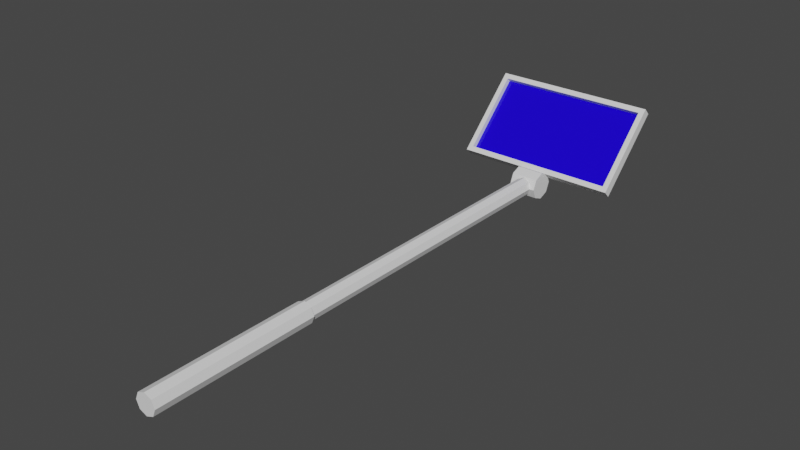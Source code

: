# Source: Blender_Selfie_Stick.blend  (saved by Blender 2.91.10; exported with 4.5.12 LTS)
import bpy
from mathutils import Matrix  # noqa: F401  (used for matrix-valued properties, if any)

bpy.ops.wm.read_factory_settings(use_empty=True)
scene = bpy.context.scene
scene.name = 'Scene'

# ---- collections
col_collection = bpy.data.collections.new('Collection'); scene.collection.children.link(col_collection)

# ---- materials (node trees are filled in below, after node groups)
mat_material_004 = bpy.data.materials.new('Material.004')
mat_material_004.use_transparent_shadow = False
mat_material_003 = bpy.data.materials.new('Material.003')
mat_material_003.use_transparent_shadow = False
mat_material_001 = bpy.data.materials.new('Material.001')
mat_material_001.use_transparent_shadow = False

# ---- material node trees
mat_material_004.use_nodes = True; mat_material_004.node_tree.nodes.clear()
_N = mat_material_004.node_tree.nodes; _L = mat_material_004.node_tree.links
n0 = _N.new('ShaderNodeBsdfPrincipled'); n0.name = 'Principled BSDF'; n0.location = (10, 300)
n0.distribution = 'GGX'
n0.subsurface_method = 'BURLEY'
n0.inputs[0].default_value = (0.0113, 0.0, 0.8, 1.0)
n0.inputs[2].default_value = 0.0
n0.inputs[3].default_value = 1.45
n0.inputs[27].default_value = (0.0, 0.0, 0.0, 1.0)
n0.inputs[28].default_value = 1.0
n1 = _N.new('ShaderNodeOutputMaterial'); n1.name = 'Material Output'; n1.location = (300, 300)
_L.new(n0.outputs[0], n1.inputs[0])
n1.is_active_output = True
mat_material_003.use_nodes = True; mat_material_003.node_tree.nodes.clear()
_N = mat_material_003.node_tree.nodes; _L = mat_material_003.node_tree.links
n0 = _N.new('ShaderNodeBsdfPrincipled'); n0.name = 'Principled BSDF'; n0.location = (10, 300)
n0.distribution = 'GGX'
n0.subsurface_method = 'BURLEY'
n0.inputs[0].default_value = (0.07886, 0.03419, 0.002928, 1.0)
n0.inputs[3].default_value = 1.45
n0.inputs[27].default_value = (0.0, 0.0, 0.0, 1.0)
n0.inputs[28].default_value = 1.0
n1 = _N.new('ShaderNodeOutputMaterial'); n1.name = 'Material Output'; n1.location = (300, 300)
_L.new(n0.outputs[0], n1.inputs[0])
n1.is_active_output = True
mat_material_001.use_nodes = True; mat_material_001.node_tree.nodes.clear()
_N = mat_material_001.node_tree.nodes; _L = mat_material_001.node_tree.links
n0 = _N.new('ShaderNodeBsdfPrincipled'); n0.name = 'Principled BSDF'; n0.location = (10, 300)
n0.distribution = 'GGX'
n0.subsurface_method = 'BURLEY'
n0.inputs[0].default_value = (0.08353, 0.08353, 0.08353, 1.0)
n0.inputs[2].default_value = 0.0
n0.inputs[3].default_value = 1.45
n0.inputs[27].default_value = (0.0, 0.0, 0.0, 1.0)
n0.inputs[28].default_value = 1.0
n1 = _N.new('ShaderNodeOutputMaterial'); n1.name = 'Material Output'; n1.location = (300, 300)
_L.new(n0.outputs[0], n1.inputs[0])
n1.is_active_output = True

# ---- world
world_world = bpy.data.worlds.new('World'); scene.world = world_world
world_world.use_nodes = True; world_world.node_tree.nodes.clear()
_N = world_world.node_tree.nodes; _L = world_world.node_tree.links
n0 = _N.new('ShaderNodeOutputWorld'); n0.name = 'World Output'; n0.location = (300, 300)
n1 = _N.new('ShaderNodeBackground'); n1.name = 'Background'; n1.location = (10, 300)
n1.inputs[0].default_value = (0.05088, 0.05088, 0.05088, 1.0)
_L.new(n1.outputs[0], n0.inputs[0])
n0.is_active_output = True
world_world.color = (0.05088, 0.05088, 0.05088)
world_world.use_sun_shadow = False
world_world.sun_shadow_jitter_overblur = 0.0

# ---- meshes
me_cylinder_001 = bpy.data.meshes.new('Cylinder.001')
me_cylinder_001.from_pydata([(-0.02217, 0.672, -1.956e-08), (0.02217, 0.672, -2.235e-08), (-0.02217, 0.6655, -0.01568), (0.02217, 0.6655, -0.01568), (-0.02217, 0.6498, -0.02217), (0.02217, 0.6498, -0.02217), (-0.02217, 0.6341, -0.01568), (0.02217, 0.6341, -0.01568), (-0.02217, 0.6276, -1.676e-08), (0.02217, 0.6276, -1.956e-08), (-0.02217, 0.6341, 0.01568), (0.02217, 0.6341, 0.01568), (-0.02217, 0.6498, 0.02217), (0.02217, 0.6498, 0.02217), (-0.02217, 0.6655, 0.01568), (0.02217, 0.6655, 0.01568), (-0.01018, -0.13, -0.01018), (-1.007e-08, 0.6498, -0.01439), (0.01018, -0.13, -0.01018), (0.01018, 0.6498, -0.01018), (5.617e-09, -0.13, 0.01439), (-0.01439, -0.13, 5.588e-09), (-0.01439, 0.6498, 5.588e-09), (-0.01018, -0.13, 0.01018), (-0.01018, 0.6498, 0.01018), (1.479e-09, 0.6498, 0.01439), (0.01018, -0.13, 0.01018), (0.01018, 0.6498, 0.01018), (0.01439, -0.13, -5.588e-09), (0.01439, 0.6498, -5.588e-09), (-5.934e-09, -0.13, -0.01439), (-0.01018, 0.6498, -0.01018), (-0.01439, 0.13, 5.588e-09), (-0.01439, 0.3899, 5.588e-09), (0.01018, 0.3899, -0.01018), (0.01018, 0.13, -0.01018), (0.01439, 0.3899, -5.588e-09), (0.01439, 0.13, -5.588e-09), (-0.01018, 0.3899, 0.01018), (-0.01018, 0.13, 0.01018), (0.01018, 0.3899, 0.01018), (0.01018, 0.13, 0.01018), (-0.01018, 0.3899, -0.01018), (-0.01018, 0.13, -0.01018), (-8.692e-09, 0.3899, -0.01439), (-7.313e-09, 0.13, -0.01439), (2.858e-09, 0.3899, 0.01439), (4.237e-09, 0.13, 0.01439), (-0.01674, -0.13, 6.985e-09), (-0.01184, -0.13, -0.01184), (0.01184, 0.13, -0.01184), (0.01184, -0.13, -0.01184), (0.01674, -0.13, -6.985e-09), (0.01674, 0.13, -6.985e-09), (-0.01184, -0.13, 0.01184), (-0.01184, 0.13, 0.01184), (0.01184, 0.13, 0.01184), (0.01184, -0.13, 0.01184), (-0.01184, 0.13, -0.01184), (-6.826e-09, -0.13, -0.01674), (-8.431e-09, 0.13, -0.01674), (6.61e-09, -0.13, 0.01674), (5.006e-09, 0.13, 0.01674), (-0.01674, 0.13, 6.985e-09), (-0.1247, 0.664, 0.02479), (-0.1247, 0.7578, 0.1187), (-0.1333, 0.6685, 0.008083), (-0.1333, 0.7745, 0.1141), (0.1247, 0.664, 0.02479), (0.1247, 0.7578, 0.1187), (0.1333, 0.6685, 0.008083), (0.1333, 0.7745, 0.1141), (-0.1333, 0.6579, 0.01869), (-0.1333, 0.7639, 0.1248), (0.1333, 0.7639, 0.1248), (0.1333, 0.6579, 0.01869), (-0.1247, 0.6702, 0.01853), (-0.1247, 0.7641, 0.1124), (0.1247, 0.7641, 0.1124), (0.1247, 0.6702, 0.01853)], [], [(0, 1, 3, 2), (2, 3, 5, 4), (4, 5, 7, 6), (6, 7, 9, 8), (8, 9, 11, 10), (10, 11, 13, 12), (3, 1, 15, 13, 11, 9, 7, 5), (12, 13, 15, 14), (14, 15, 1, 0), (0, 2, 4, 6, 8, 10, 12, 14), (33, 22, 31, 42), (42, 31, 17, 44), (44, 17, 19, 34), (34, 19, 29, 36), (40, 27, 25, 46), (46, 25, 24, 38), (33, 38, 24, 22), (40, 36, 29, 27), (17, 31, 22, 24, 25, 27, 29, 19), (16, 30, 18, 28, 26, 20, 23, 21), (28, 18, 51, 52), (41, 37, 36, 40), (35, 37, 53, 50), (32, 39, 38, 33), (37, 41, 56, 53), (47, 46, 38, 39), (30, 16, 49, 59), (41, 40, 46, 47), (32, 43, 58, 63), (35, 34, 36, 37), (41, 47, 62, 56), (45, 44, 34, 35), (23, 20, 61, 54), (43, 42, 44, 45), (43, 45, 60, 58), (32, 33, 42, 43), (57, 52, 53, 56), (48, 54, 55, 63), (61, 62, 55, 54), (57, 56, 62, 61), (51, 50, 53, 52), (59, 60, 50, 51), (49, 58, 60, 59), (48, 63, 58, 49), (39, 32, 63, 55), (18, 30, 59, 51), (45, 35, 50, 60), (26, 28, 52, 57), (20, 26, 57, 61), (21, 23, 54, 48), (47, 39, 55, 62), (16, 21, 48, 49), (72, 73, 67, 66), (66, 67, 71, 70), (70, 71, 74, 75), (64, 68, 79, 76), (66, 70, 75, 72), (71, 67, 73, 74), (64, 65, 73, 72), (69, 68, 75, 74), (68, 64, 72, 75), (65, 69, 74, 73), (65, 64, 76, 77), (69, 65, 77, 78), (68, 69, 78, 79)])
_uv = me_cylinder_001.uv_layers.new(name='UVMap')
_uv.uv.foreach_set('vector', [1.0, 0.5, 1.0, 1.0, 0.875, 1.0, 0.875, 0.5, 0.875, 0.5, 0.875, 1.0, 0.75, 1.0, 0.75, 0.5, 0.75, 0.5, 0.75, 1.0, 0.625, 1.0, 0.625, 0.5, 0.625, 0.5, 0.625, 1.0, 0.5, 1.0, 0.5, 0.5, 0.5, 0.5, 0.5, 1.0, 0.375, 1.0, 0.375, 0.5, 0.375, 0.5, 0.375, 1.0, 0.25, 1.0, 0.25, 0.5, 0.4197, 0.4197, 0.25, 0.49, 0.08029, 0.4197, 0.01, 0.25, 0.08029, 0.08029, 0.25, 0.01, 0.4197, 0.08029, 0.49, 0.25, 0.25, 0.5, 0.25, 1.0, 0.125, 1.0, 0.125, 0.5, 0.125, 0.5, 0.125, 1.0, 0.0, 1.0, 0.0, 0.5, 0.75, 0.49, 0.9197, 0.4197, 0.99, 0.25, 0.9197, 0.08029, 0.75, 0.01, 0.5803, 0.08029, 0.51, 0.25, 0.5803, 0.4197, 1.0, 0.8333, 1.0, 1.0, 0.875, 1.0, 0.875, 0.8333, 0.875, 0.8333, 0.875, 1.0, 0.75, 1.0, 0.75, 0.8333, 0.75, 0.8333, 0.75, 1.0, 0.625, 1.0, 0.625, 0.8333, 0.625, 0.8333, 0.625, 1.0, 0.5, 1.0, 0.5, 0.8333, 0.375, 0.8333, 0.375, 1.0, 0.25, 1.0, 0.25, 0.8333, 0.25, 0.8333, 0.25, 1.0, 0.125, 1.0, 0.125, 0.8333, 1.0, 0.8333, 0.875, 0.8333, 0.875, 1.0, 1.0, 1.0, 0.625, 0.8333, 0.5, 0.8333, 0.5, 1.0, 0.625, 1.0, 0.75, 1.0, 0.875, 1.0, 1.0, 1.0, 0.875, 1.0, 0.25, 1.0, 0.375, 1.0, 0.5, 1.0, 0.625, 1.0, 0.875, 0.5, 0.75, 0.5, 0.625, 0.5, 0.5, 0.5, 0.625, 0.5, 0.25, 0.5, 0.125, 0.5, 1.0, 0.5, 0.5, 0.5, 0.625, 0.5, 0.625, 0.5, 0.5, 0.5, 0.625, 0.6667, 0.5, 0.6667, 0.5, 0.8333, 0.625, 0.8333, 0.625, 0.6667, 0.5, 0.6667, 0.5, 0.6667, 0.625, 0.6667, 1.0, 0.6667, 0.875, 0.6667, 0.875, 0.8333, 1.0, 0.8333, 0.5, 0.6667, 0.625, 0.6667, 0.625, 0.6667, 0.5, 0.6667, 0.25, 0.6667, 0.25, 0.8333, 0.125, 0.8333, 0.125, 0.6667, 0.75, 0.5, 0.875, 0.5, 0.875, 0.5, 0.75, 0.5, 0.375, 0.6667, 0.375, 0.8333, 0.25, 0.8333, 0.25, 0.6667, 1.0, 0.6667, 0.875, 0.6667, 0.875, 0.6667, 1.0, 0.6667, 0.625, 0.6667, 0.625, 0.8333, 0.5, 0.8333, 0.5, 0.6667, 0.375, 0.6667, 0.25, 0.6667, 0.25, 0.6667, 0.375, 0.6667, 0.75, 0.6667, 0.75, 0.8333, 0.625, 0.8333, 0.625, 0.6667, 0.125, 0.5, 0.25, 0.5, 0.25, 0.5, 0.125, 0.5, 0.875, 0.6667, 0.875, 0.8333, 0.75, 0.8333, 0.75, 0.6667, 0.875, 0.6667, 0.75, 0.6667, 0.75, 0.6667, 0.875, 0.6667, 1.0, 0.6667, 1.0, 0.8333, 0.875, 0.8333, 0.875, 0.6667, 0.625, 0.5, 0.5, 0.5, 0.5, 0.6667, 0.625, 0.6667, 1.0, 0.5, 0.875, 0.5, 0.875, 0.6667, 1.0, 0.6667, 0.25, 0.5, 0.25, 0.6667, 0.125, 0.6667, 0.125, 0.5, 0.375, 0.5, 0.375, 0.6667, 0.25, 0.6667, 0.25, 0.5, 0.625, 0.5, 0.625, 0.6667, 0.5, 0.6667, 0.5, 0.5, 0.75, 0.5, 0.75, 0.6667, 0.625, 0.6667, 0.625, 0.5, 0.875, 0.5, 0.875, 0.6667, 0.75, 0.6667, 0.75, 0.5, 1.0, 0.5, 1.0, 0.6667, 0.875, 0.6667, 0.875, 0.5, 0.875, 0.6667, 1.0, 0.6667, 1.0, 0.6667, 0.875, 0.6667, 0.625, 0.5, 0.75, 0.5, 0.75, 0.5, 0.625, 0.5, 0.75, 0.6667, 0.625, 0.6667, 0.625, 0.6667, 0.75, 0.6667, 0.625, 0.5, 0.5, 0.5, 0.5, 0.5, 0.625, 0.5, 0.25, 0.5, 0.625, 0.5, 0.625, 0.5, 0.25, 0.5, 1.0, 0.5, 0.125, 0.5, 0.125, 0.5, 1.0, 0.5, 0.25, 0.6667, 0.125, 0.6667, 0.125, 0.6667, 0.25, 0.6667, 0.875, 0.5, 1.0, 0.5, 1.0, 0.5, 0.875, 0.5, 0.375, 0.0, 0.625, 0.0, 0.625, 0.25, 0.375, 0.25, 0.375, 0.25, 0.625, 0.25, 0.625, 0.5, 0.375, 0.5, 0.375, 0.5, 0.625, 0.5, 0.625, 0.75, 0.375, 0.75, 0.3894, 0.9919, 0.3894, 0.7581, 0.3894, 0.7581, 0.3894, 0.9919, 0.125, 0.5, 0.375, 0.5, 0.375, 0.75, 0.125, 0.75, 0.625, 0.5, 0.875, 0.5, 0.875, 0.75, 0.625, 0.75, 0.3894, 0.9919, 0.6106, 0.9919, 0.625, 1.0, 0.375, 1.0, 0.6106, 0.7581, 0.3894, 0.7581, 0.375, 0.75, 0.625, 0.75, 0.3894, 0.7581, 0.3894, 0.9919, 0.375, 1.0, 0.375, 0.75, 0.6106, 0.9919, 0.6106, 0.7581, 0.625, 0.75, 0.625, 1.0, 0.6106, 0.9919, 0.3894, 0.9919, 0.3894, 0.9919, 0.6106, 0.9919, 0.6106, 0.7581, 0.6106, 0.9919, 0.6106, 0.9919, 0.6106, 0.7581, 0.3894, 0.7581, 0.6106, 0.7581, 0.6106, 0.7581, 0.3894, 0.7581])
me_cylinder_001.use_remesh_fix_poles = True
me_cylinder_001.use_remesh_preserve_attributes = False
me_cylinder_001.use_mirror_vertex_groups = False
me_cylinder_001.update()
me_cylinder_002 = bpy.data.meshes.new('Cylinder.002')
me_cylinder_002.from_pydata([(-0.1247, -0.06638, 4.098e-08), (-0.1247, 0.06638, 1.043e-07), (0.1247, 0.06638, -7.451e-08), (0.1247, -0.06638, -1.378e-07)], [], [(3, 2, 1, 0)])
_uv = me_cylinder_002.uv_layers.new(name='UVMap')
_uv.uv.foreach_set('vector', [1.006, 0.2339, 1.006, 0.7661, 0.006242, 0.7661, 0.006242, 0.2339])
me_cylinder_002.materials.append(mat_material_004)
me_cylinder_002.materials.append(mat_material_003)
me_cylinder_002.materials.append(mat_material_001)
me_cylinder_002.use_remesh_fix_poles = True
me_cylinder_002.use_remesh_preserve_attributes = False
me_cylinder_002.use_mirror_vertex_groups = False
me_cylinder_002.update()

# ---- objects
ob_stick = bpy.data.objects.new('Stick', me_cylinder_001)
ob_screen = bpy.data.objects.new('Screen', me_cylinder_002)

# ---- transforms, parenting, visibility, modifiers, constraints
ob_stick.location = (0.0, 0.0, 0.0)
ob_stick.lineart.crease_threshold = 0.0
ob_screen.parent = ob_stick
ob_screen.location = (-1.118e-08, 0.7172, 0.06546)
ob_screen.rotation_euler = (0.7854, -0.0, 0.0)
ob_screen.lineart.crease_threshold = 0.0

# ---- collection membership
col_collection.objects.link(ob_stick)
col_collection.objects.link(ob_screen)

# ---- scene / render settings (as saved in the file)
scene.frame_start = 1; scene.frame_end = 250; scene.frame_set(1)
scene.render.engine = 'BLENDER_EEVEE_NEXT'
scene.render.film_transparent = True
scene.cycles.use_denoising = False
scene.cycles.samples = 128
scene.cycles.sampling_pattern = 'TABULATED_SOBOL'
scene.cycles.use_adaptive_sampling = False
scene.cycles.use_light_tree = False
scene.eevee.use_raytracing = True
scene.view_settings.view_transform = 'Filmic'
bpy.context.view_layer.update()

# ---- added for rendering (the .blend has no active camera and no usable light): camera, sun
cam_auto = bpy.data.cameras.new('AutoCamera')
cam_auto.lens = 50.0
cam_auto.sensor_width = 36.0
cam_auto.clip_end = 1000.0
ob_auto_camera = bpy.data.objects.new('AutoCamera', cam_auto)
scene.collection.objects.link(ob_auto_camera)
ob_auto_camera.location = (0.882999, -0.737308, 0.75769)
ob_auto_camera.rotation_euler = (1.09748, -7.21219e-08, 0.694738)
scene.camera = ob_auto_camera
light_auto_sun = bpy.data.lights.new('AutoSun', 'SUN')
light_auto_sun.energy = 3.0
light_auto_sun.angle = 0.0523599
ob_auto_sun = bpy.data.objects.new('AutoSun', light_auto_sun)
scene.collection.objects.link(ob_auto_sun)
ob_auto_sun.rotation_euler = (0.872665, 0.174533, 0.523599)
bpy.context.view_layer.update()
